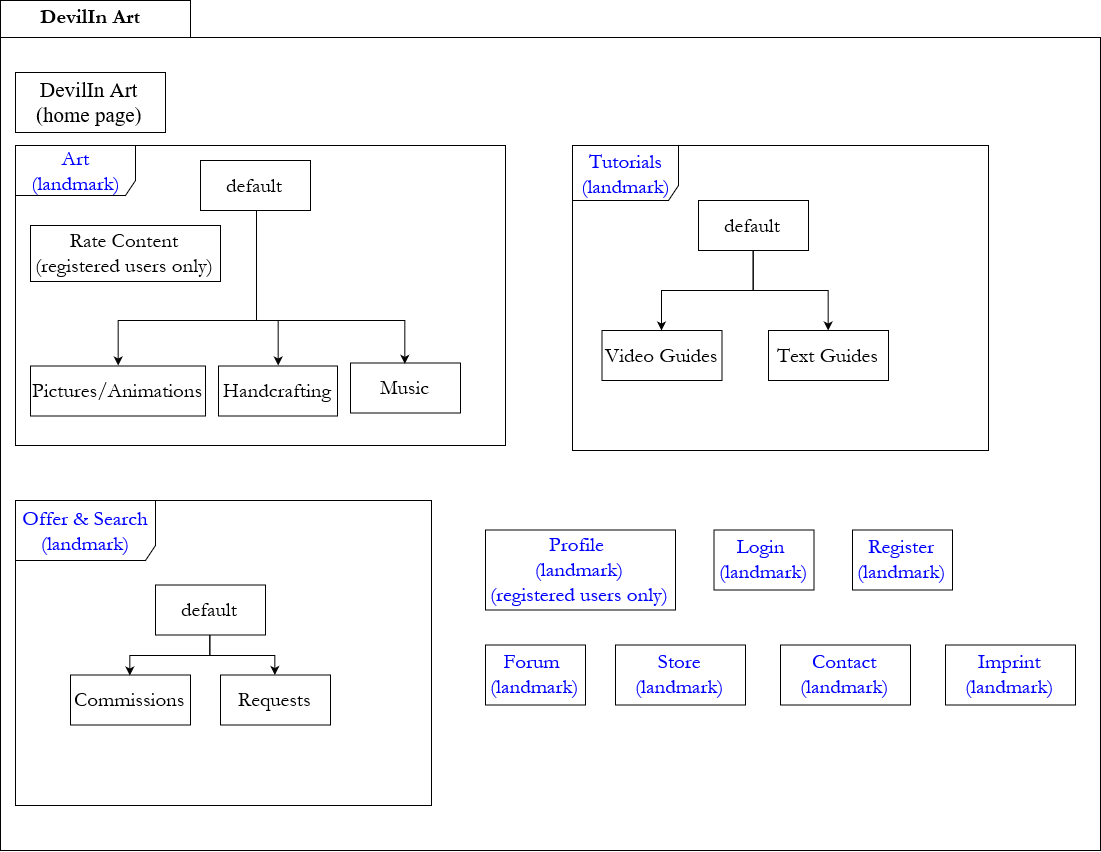

The diagram above was exported from draw.io. Its source (the exported page's mxGraphModel, read from the mxfile embedded in the PNG):
<mxGraphModel grid="1" shadow="0" math="0" pageHeight="1169" pageWidth="827" pageScale="1" page="1" fold="1" arrows="1" connect="1" tooltips="1" guides="1" gridSize="10" dy="1260" dx="3204">
  <root>
    <mxCell id="0" />
    <mxCell id="1" parent="0" />
    <mxCell id="2" value="" parent="1" style="shape=folder;fontStyle=1;spacingTop=10;tabWidth=190;tabHeight=37;tabPosition=left;html=1;" vertex="1">
      <mxGeometry as="geometry" x="-350" width="1100" height="850" />
    </mxCell>
    <mxCell id="3" value="DevilIn Art&#10;" parent="1" style="text;align=center;fontStyle=1;verticalAlign=middle;spacingLeft=3;spacingRight=3;strokeColor=none;rotatable=0;points=[[0,0.5],[1,0.5]];portConstraint=eastwest;fontFamily=Garamond;horizontal=1;fontSize=21;" vertex="1">
      <mxGeometry as="geometry" x="-320" width="120" height="26" y="14" />
    </mxCell>
    <mxCell id="4" value="DevilIn Art&lt;br&gt;(home page)&lt;br&gt;" parent="1" style="html=1;fontFamily=Times New Roman;fontSize=21;" vertex="1">
      <mxGeometry as="geometry" x="-335" width="150" height="60" y="72" />
    </mxCell>
    <mxCell id="15" value="" parent="1" style="group" vertex="1" connectable="0">
      <mxGeometry as="geometry" x="-335" width="490" height="300" y="145" />
    </mxCell>
    <mxCell id="7" value="&lt;font color=&quot;#0000ff&quot;&gt;Art&lt;br&gt;(landmark)&lt;/font&gt;" parent="15" style="shape=umlFrame;whiteSpace=wrap;html=1;fontFamily=Garamond;fontSize=21;width=120;height=50;labelBorderColor=none;" vertex="1">
      <mxGeometry as="geometry" width="490" height="300" />
    </mxCell>
    <mxCell id="9" value="Pictures/Animations&lt;br&gt;" parent="15" style="html=1;fontFamily=Garamond;fontSize=21;" vertex="1">
      <mxGeometry as="geometry" x="15" width="175" height="50" y="220.5" />
    </mxCell>
    <mxCell id="12" value="Handcrafting&lt;br&gt;" parent="15" style="html=1;fontFamily=Garamond;fontSize=21;" vertex="1">
      <mxGeometry as="geometry" x="203" width="119" height="50" y="220.5" />
    </mxCell>
    <mxCell id="14" value="Music&lt;br&gt;" parent="15" style="html=1;fontFamily=Garamond;fontSize=21;" vertex="1">
      <mxGeometry as="geometry" x="335" width="110" height="50" y="217.5" />
    </mxCell>
    <mxCell id="19" value="&lt;font color=&quot;#0000ff&quot;&gt;Offer &amp;amp; Search&lt;br&gt;(landmark)&lt;br&gt;&lt;/font&gt;" parent="1" style="shape=umlFrame;whiteSpace=wrap;html=1;fontFamily=Garamond;fontSize=21;width=140;height=60;" vertex="1">
      <mxGeometry as="geometry" x="-335" width="416" height="305" y="500" />
    </mxCell>
    <mxCell id="20" value="Commissions&lt;br&gt;" parent="1" style="html=1;fontFamily=Garamond;fontSize=21;" vertex="1">
      <mxGeometry as="geometry" x="-280" width="120" height="50" y="674.5" />
    </mxCell>
    <mxCell id="21" value="Requests&lt;br&gt;" parent="1" style="html=1;fontFamily=Garamond;fontSize=21;" vertex="1">
      <mxGeometry as="geometry" x="-130" width="110" height="50" y="674.5" />
    </mxCell>
    <mxCell id="26" value="&lt;font color=&quot;#0000ff&quot;&gt;&lt;br&gt;Forum&amp;nbsp;&lt;br&gt;(landmark)&lt;br&gt;&lt;/font&gt;&lt;br&gt;" parent="1" style="html=1;fontFamily=Garamond;fontSize=21;" vertex="1">
      <mxGeometry as="geometry" x="135" width="100" height="60" y="644.5" />
    </mxCell>
    <mxCell id="28" value="&lt;font color=&quot;#0000ff&quot;&gt;&lt;br&gt;Store&lt;br&gt;(landmark)&lt;br&gt;&lt;/font&gt;&lt;br&gt;" parent="1" style="html=1;fontFamily=Garamond;fontSize=21;" vertex="1">
      <mxGeometry as="geometry" x="265" width="130" height="60" y="644.5" />
    </mxCell>
    <mxCell id="29" value="&lt;font color=&quot;#0000ff&quot;&gt;&lt;br&gt;Contact&lt;br&gt;(landmark)&lt;br&gt;&lt;/font&gt;&lt;br&gt;" parent="1" style="html=1;fontFamily=Garamond;fontSize=21;" vertex="1">
      <mxGeometry as="geometry" x="430" width="130" height="60" y="644.5" />
    </mxCell>
    <mxCell id="30" value="&lt;font color=&quot;#0000ff&quot;&gt;&lt;br&gt;Imprint&lt;br&gt;(landmark)&lt;br&gt;&lt;/font&gt;&lt;br&gt;" parent="1" style="html=1;fontFamily=Garamond;fontSize=21;" vertex="1">
      <mxGeometry as="geometry" x="595" width="130" height="60" y="644.5" />
    </mxCell>
    <mxCell id="44" value="" parent="1" style="edgeStyle=orthogonalEdgeStyle;rounded=0;html=1;jettySize=auto;orthogonalLoop=1;fontFamily=Garamond;fontSize=21;entryX=0.5;entryY=0;exitX=0.5;exitY=1;" edge="1" source="31" target="14">
      <mxGeometry as="geometry" relative="1">
        <mxPoint as="targetPoint" x="-94.5" y="426" />
        <Array as="points">
          <mxPoint x="-94" y="320" />
          <mxPoint x="55" y="320" />
        </Array>
      </mxGeometry>
    </mxCell>
    <mxCell id="46" value="" parent="1" style="edgeStyle=orthogonalEdgeStyle;rounded=0;html=1;jettySize=auto;orthogonalLoop=1;fontFamily=Garamond;fontSize=21;entryX=0.5;entryY=0;" edge="1" source="31" target="12">
      <mxGeometry as="geometry" relative="1">
        <mxPoint as="targetPoint" x="-94.5" y="216" />
        <Array as="points">
          <mxPoint x="-94" y="320" />
          <mxPoint x="-72" y="320" />
        </Array>
      </mxGeometry>
    </mxCell>
    <mxCell id="65" value="" parent="1" style="edgeStyle=orthogonalEdgeStyle;rounded=0;html=1;jettySize=auto;orthogonalLoop=1;entryX=0.5;entryY=0;exitX=0.5;exitY=1;" edge="1" source="31" target="9">
      <mxGeometry as="geometry" relative="1">
        <mxPoint as="targetPoint" x="-229.5" y="185" />
        <Array as="points">
          <mxPoint x="-94" y="210" />
          <mxPoint x="-94" y="320" />
          <mxPoint x="-232" y="320" />
        </Array>
      </mxGeometry>
    </mxCell>
    <mxCell id="31" value="default&lt;br&gt;" parent="1" style="html=1;fontFamily=Garamond;fontSize=21;" vertex="1">
      <mxGeometry as="geometry" x="-150" width="110" height="50" y="160" />
    </mxCell>
    <mxCell id="62" value="Rate Content&lt;br&gt;(registered users only)&lt;br&gt;" parent="1" style="html=1;fontFamily=Garamond;fontSize=21;" vertex="1">
      <mxGeometry as="geometry" x="-320" width="190" height="56" y="225" />
    </mxCell>
    <mxCell id="56" value="" parent="1" style="edgeStyle=orthogonalEdgeStyle;rounded=0;html=1;jettySize=auto;orthogonalLoop=1;fontFamily=Garamond;fontSize=21;entryX=0.5;entryY=0;" edge="1" source="54" target="20">
      <mxGeometry as="geometry" relative="1">
        <mxPoint as="targetPoint" x="-265" y="645" />
      </mxGeometry>
    </mxCell>
    <mxCell id="58" value="" parent="1" style="edgeStyle=orthogonalEdgeStyle;rounded=0;html=1;jettySize=auto;orthogonalLoop=1;fontFamily=Garamond;fontSize=21;" edge="1" source="54" target="21">
      <mxGeometry as="geometry" relative="1">
        <mxPoint as="targetPoint" x="5" y="645" />
      </mxGeometry>
    </mxCell>
    <mxCell id="54" value="default&lt;br&gt;" parent="1" style="html=1;fontFamily=Garamond;fontSize=21;" vertex="1">
      <mxGeometry as="geometry" x="-195" width="110" height="50" y="584.5" />
    </mxCell>
    <mxCell id="59" value="" parent="1" style="group" vertex="1" connectable="0">
      <mxGeometry as="geometry" x="222" width="416" height="305" y="145" />
    </mxCell>
    <mxCell id="16" value="&lt;font color=&quot;#0000ff&quot;&gt;Tutorials&lt;br&gt;(landmark)&lt;br&gt;&lt;/font&gt;" parent="59" style="shape=umlFrame;whiteSpace=wrap;html=1;fontFamily=Garamond;fontSize=21;width=106;height=55;" vertex="1">
      <mxGeometry as="geometry" width="416" height="305" />
    </mxCell>
    <mxCell id="17" value="Video Guides&lt;br&gt;" parent="59" style="html=1;fontFamily=Garamond;fontSize=21;" vertex="1">
      <mxGeometry as="geometry" x="29.5" width="120" height="49.99999999999999" y="184.99999999999997" />
    </mxCell>
    <mxCell id="18" value="Text Guides&lt;br&gt;" parent="59" style="html=1;fontFamily=Garamond;fontSize=21;" vertex="1">
      <mxGeometry as="geometry" x="196" width="120" height="49.99999999999999" y="184.99999999999997" />
    </mxCell>
    <mxCell id="48" value="default&lt;br&gt;" parent="59" style="html=1;fontFamily=Garamond;fontSize=21;" vertex="1">
      <mxGeometry as="geometry" x="126" width="110" height="49.99999999999999" y="54.99999999999999" />
    </mxCell>
    <mxCell id="50" value="" parent="59" style="edgeStyle=orthogonalEdgeStyle;rounded=0;html=1;jettySize=auto;orthogonalLoop=1;fontFamily=Garamond;fontSize=21;" edge="1" source="48" target="17">
      <mxGeometry as="geometry" relative="1">
        <mxPoint as="targetPoint" x="445" y="369.99999999999994" />
      </mxGeometry>
    </mxCell>
    <mxCell id="52" value="" parent="59" style="edgeStyle=orthogonalEdgeStyle;rounded=0;html=1;jettySize=auto;orthogonalLoop=1;fontFamily=Garamond;fontSize=21;" edge="1" source="48" target="18">
      <mxGeometry as="geometry" relative="1">
        <mxPoint as="targetPoint" x="580" y="265" />
      </mxGeometry>
    </mxCell>
    <mxCell id="69" value="&lt;font color=&quot;#0000ff&quot;&gt;&lt;br&gt;Profile&amp;nbsp;&lt;br&gt;(landmark)&lt;br&gt;(registered users only)&lt;br&gt;&lt;/font&gt;&lt;br&gt;" parent="1" style="html=1;fontFamily=Garamond;fontSize=21;" vertex="1">
      <mxGeometry as="geometry" x="135" width="190" height="80" y="529.5" />
    </mxCell>
    <mxCell id="70" value="&lt;font color=&quot;#0000ff&quot;&gt;&lt;br&gt;Register&lt;br&gt;(landmark)&lt;br&gt;&lt;/font&gt;&lt;br&gt;" parent="1" style="html=1;fontFamily=Garamond;fontSize=21;" vertex="1">
      <mxGeometry as="geometry" x="502" width="100" height="60" y="529.5" />
    </mxCell>
    <mxCell id="71" value="&lt;font color=&quot;#0000ff&quot;&gt;&lt;br&gt;Login&amp;nbsp;&lt;br&gt;(landmark)&lt;br&gt;&lt;/font&gt;&lt;br&gt;" parent="1" style="html=1;fontFamily=Garamond;fontSize=21;" vertex="1">
      <mxGeometry as="geometry" x="363.5" width="100" height="60" y="529.5" />
    </mxCell>
  </root>
</mxGraphModel>